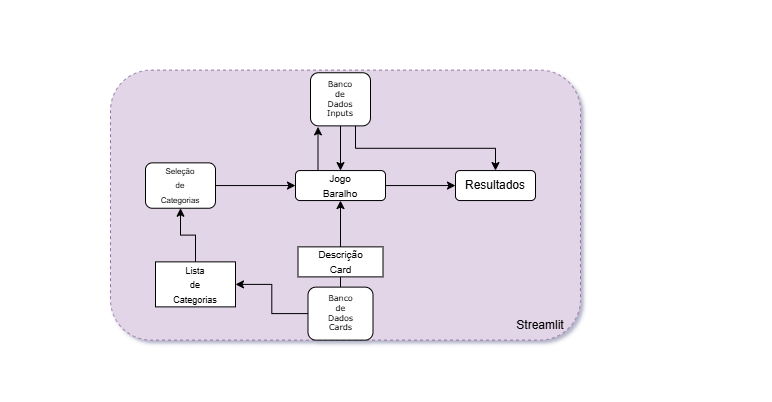

The diagram above was exported from draw.io. Its source (the exported page's mxGraphModel, read from the mxfile embedded in the PNG):
<mxGraphModel dx="1434" dy="746" grid="1" gridSize="10" guides="1" tooltips="1" connect="1" arrows="1" fold="1" page="1" pageScale="1" pageWidth="1100" pageHeight="850" background="none" math="0" shadow="0">
  <root>
    <mxCell id="0" />
    <mxCell id="1" parent="0" />
    <mxCell id="2" value="" style="rounded=1;whiteSpace=wrap;html=1;shadow=0;labelBackgroundColor=none;strokeWidth=1;fontFamily=Verdana;fontSize=8;align=center;fillColor=#e1d5e7;strokeColor=#9673a6;dashed=1;" vertex="1" parent="1">
      <mxGeometry x="290" y="139.63" width="470" height="270" as="geometry" />
    </mxCell>
    <mxCell id="3" style="edgeStyle=orthogonalEdgeStyle;rounded=0;orthogonalLoop=1;jettySize=auto;html=1;" edge="1" source="16" target="7" parent="1">
      <mxGeometry relative="1" as="geometry" />
    </mxCell>
    <mxCell id="4" style="edgeStyle=orthogonalEdgeStyle;rounded=0;orthogonalLoop=1;jettySize=auto;html=1;entryX=0.5;entryY=1;entryDx=0;entryDy=0;" edge="1" source="5" target="9" parent="1">
      <mxGeometry relative="1" as="geometry" />
    </mxCell>
    <mxCell id="5" value="Banco&lt;br&gt;de&lt;br&gt;Dados&lt;br&gt;Cards" style="rounded=1;whiteSpace=wrap;html=1;shadow=0;labelBackgroundColor=none;strokeWidth=1;fontFamily=Verdana;fontSize=8;align=center;" vertex="1" parent="1">
      <mxGeometry x="487.5" y="356.63" width="65" height="52.99" as="geometry" />
    </mxCell>
    <mxCell id="6" value="" style="edgeStyle=orthogonalEdgeStyle;rounded=0;orthogonalLoop=1;jettySize=auto;html=1;" edge="1" source="7" target="9" parent="1">
      <mxGeometry relative="1" as="geometry" />
    </mxCell>
    <mxCell id="7" value="&lt;p style=&quot;line-height: 110%;&quot;&gt;&lt;font style=&quot;font-size: 8px;&quot;&gt;Seleção&lt;br&gt;de&lt;br&gt;Categorias&lt;/font&gt;&lt;/p&gt;" style="rounded=1;whiteSpace=wrap;html=1;" vertex="1" parent="1">
      <mxGeometry x="325" y="232.37" width="70" height="45.38" as="geometry" />
    </mxCell>
    <mxCell id="8" value="" style="edgeStyle=orthogonalEdgeStyle;rounded=0;orthogonalLoop=1;jettySize=auto;html=1;" edge="1" source="9" target="10" parent="1">
      <mxGeometry relative="1" as="geometry" />
    </mxCell>
    <mxCell id="9" value="&lt;font size=&quot;1&quot;&gt;Jogo&lt;br&gt;Baralho&lt;/font&gt;" style="rounded=1;whiteSpace=wrap;html=1;" vertex="1" parent="1">
      <mxGeometry x="475" y="240.06" width="90" height="30" as="geometry" />
    </mxCell>
    <mxCell id="10" value="Resultados" style="rounded=1;whiteSpace=wrap;html=1;" vertex="1" parent="1">
      <mxGeometry x="635" y="240.06" width="80" height="30" as="geometry" />
    </mxCell>
    <mxCell id="11" style="edgeStyle=orthogonalEdgeStyle;rounded=0;orthogonalLoop=1;jettySize=auto;html=1;" edge="1" source="13" target="9" parent="1">
      <mxGeometry relative="1" as="geometry" />
    </mxCell>
    <mxCell id="12" style="edgeStyle=orthogonalEdgeStyle;rounded=0;orthogonalLoop=1;jettySize=auto;html=1;exitX=0.75;exitY=1;exitDx=0;exitDy=0;entryX=0.5;entryY=0;entryDx=0;entryDy=0;" edge="1" source="13" target="10" parent="1">
      <mxGeometry relative="1" as="geometry" />
    </mxCell>
    <mxCell id="13" value="Banco&lt;br&gt;de&lt;br&gt;Dados&lt;br&gt;Inputs" style="rounded=1;whiteSpace=wrap;html=1;shadow=0;labelBackgroundColor=none;strokeWidth=1;fontFamily=Verdana;fontSize=8;align=center;" vertex="1" parent="1">
      <mxGeometry x="490" y="142.25" width="60" height="53.12" as="geometry" />
    </mxCell>
    <mxCell id="14" style="edgeStyle=orthogonalEdgeStyle;rounded=0;orthogonalLoop=1;jettySize=auto;html=1;exitX=0.25;exitY=0;exitDx=0;exitDy=0;entryX=0.125;entryY=1.019;entryDx=0;entryDy=0;entryPerimeter=0;" edge="1" source="9" target="13" parent="1">
      <mxGeometry relative="1" as="geometry" />
    </mxCell>
    <mxCell id="15" value="" style="edgeStyle=orthogonalEdgeStyle;rounded=0;orthogonalLoop=1;jettySize=auto;html=1;" edge="1" source="5" target="16" parent="1">
      <mxGeometry relative="1" as="geometry">
        <mxPoint x="668" y="591.37" as="sourcePoint" />
        <mxPoint x="540" y="517.37" as="targetPoint" />
      </mxGeometry>
    </mxCell>
    <mxCell id="16" value="&lt;font style=&quot;font-size: 9px;&quot;&gt;Lista&lt;br&gt;de&lt;br&gt;Categorias&lt;/font&gt;" style="rounded=0;whiteSpace=wrap;html=1;" vertex="1" parent="1">
      <mxGeometry x="335" y="331.37" width="80" height="45" as="geometry" />
    </mxCell>
    <mxCell id="17" value="&lt;font style=&quot;font-size: 10px;&quot;&gt;Descrição&lt;br&gt;Card&lt;/font&gt;" style="rounded=0;whiteSpace=wrap;html=1;" vertex="1" parent="1">
      <mxGeometry x="477.5" y="316.37" width="85" height="30" as="geometry" />
    </mxCell>
    <mxCell id="18" value="Streamlit" style="text;html=1;align=center;verticalAlign=middle;whiteSpace=wrap;rounded=0;" vertex="1" parent="1">
      <mxGeometry x="690" y="379.63" width="60" height="30" as="geometry" />
    </mxCell>
  </root>
</mxGraphModel>